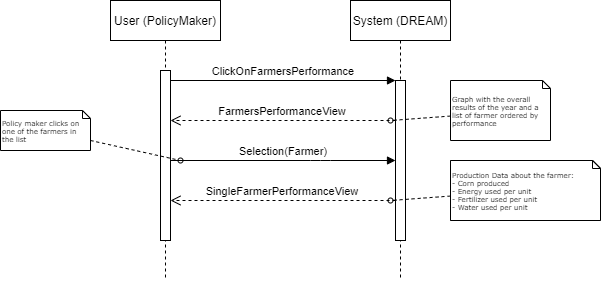

The diagram above was exported from draw.io. Its source (the exported page's mxGraphModel, read from the mxfile embedded in the PNG):
<mxGraphModel dx="1038" dy="641" grid="1" gridSize="10" guides="1" tooltips="1" connect="1" arrows="1" fold="1" page="1" pageScale="1" pageWidth="850" pageHeight="1100" math="0" shadow="0">
  <root>
    <mxCell id="0" />
    <mxCell id="1" parent="0" />
    <mxCell id="3nuBFxr9cyL0pnOWT2aG-5" value="System (DREAM)" style="shape=umlLifeline;perimeter=lifelinePerimeter;container=1;collapsible=0;recursiveResize=0;rounded=0;shadow=0;strokeWidth=1;" parent="1" vertex="1">
      <mxGeometry x="460" y="80" width="100" height="280" as="geometry" />
    </mxCell>
    <mxCell id="3nuBFxr9cyL0pnOWT2aG-6" value="" style="points=[];perimeter=orthogonalPerimeter;rounded=0;shadow=0;strokeWidth=1;" parent="3nuBFxr9cyL0pnOWT2aG-5" vertex="1">
      <mxGeometry x="45" y="80" width="10" height="160" as="geometry" />
    </mxCell>
    <mxCell id="3nuBFxr9cyL0pnOWT2aG-7" value="FarmersPerformanceView" style="verticalAlign=bottom;endArrow=open;dashed=1;endSize=8;shadow=0;strokeWidth=1;" parent="1" source="3nuBFxr9cyL0pnOWT2aG-6" target="oifuDJaFlL9YiH6duvfB-2" edge="1">
      <mxGeometry relative="1" as="geometry">
        <mxPoint x="285" y="200" as="targetPoint" />
        <Array as="points">
          <mxPoint x="370" y="200" />
        </Array>
      </mxGeometry>
    </mxCell>
    <mxCell id="3nuBFxr9cyL0pnOWT2aG-8" value="ClickOnFarmersPerformance" style="verticalAlign=bottom;endArrow=block;entryX=0;entryY=0;shadow=0;strokeWidth=1;" parent="1" source="oifuDJaFlL9YiH6duvfB-2" target="3nuBFxr9cyL0pnOWT2aG-6" edge="1">
      <mxGeometry relative="1" as="geometry">
        <mxPoint x="285" y="160.00000000000074" as="sourcePoint" />
      </mxGeometry>
    </mxCell>
    <mxCell id="-ki9tW6POzLssxUiX_zL-4" value="SingleFarmerPerformanceView" style="verticalAlign=bottom;endArrow=open;dashed=1;endSize=8;shadow=0;strokeWidth=1;" parent="1" source="3nuBFxr9cyL0pnOWT2aG-6" target="oifuDJaFlL9YiH6duvfB-2" edge="1">
      <mxGeometry relative="1" as="geometry">
        <mxPoint x="285" y="280" as="targetPoint" />
        <mxPoint x="450" y="280" as="sourcePoint" />
        <Array as="points">
          <mxPoint x="365" y="280" />
        </Array>
      </mxGeometry>
    </mxCell>
    <mxCell id="oifuDJaFlL9YiH6duvfB-11" style="edgeStyle=none;rounded=0;html=1;dashed=1;labelBackgroundColor=none;startArrow=none;startFill=0;startSize=5;endArrow=oval;endFill=0;endSize=5;jettySize=auto;orthogonalLoop=1;strokeWidth=1;fontFamily=Verdana;fontSize=12" parent="1" source="oifuDJaFlL9YiH6duvfB-12" edge="1">
      <mxGeometry relative="1" as="geometry">
        <mxPoint x="500" y="280" as="targetPoint" />
        <Array as="points" />
      </mxGeometry>
    </mxCell>
    <mxCell id="oifuDJaFlL9YiH6duvfB-12" value="Activity 'x'&lt;br&gt;&lt;br&gt;Activity 'y'&lt;br&gt;&lt;br&gt;&quot;Confirm and SpecifyDeviations&quot; button" style="shape=note;whiteSpace=wrap;html=1;rounded=0;shadow=0;comic=0;labelBackgroundColor=none;strokeWidth=1;fontFamily=Verdana;fontSize=7;align=left;size=8;" parent="1" vertex="1">
      <mxGeometry x="560" y="240" width="150" height="60" as="geometry" />
    </mxCell>
    <mxCell id="oifuDJaFlL9YiH6duvfB-1" value="User (PolicyMaker)" style="shape=umlLifeline;perimeter=lifelinePerimeter;container=1;collapsible=0;recursiveResize=0;rounded=0;shadow=0;strokeWidth=1;" parent="1" vertex="1">
      <mxGeometry x="220" y="80" width="110" height="280" as="geometry" />
    </mxCell>
    <mxCell id="oifuDJaFlL9YiH6duvfB-2" value="" style="points=[];perimeter=orthogonalPerimeter;rounded=0;shadow=0;strokeWidth=1;" parent="oifuDJaFlL9YiH6duvfB-1" vertex="1">
      <mxGeometry x="50" y="70" width="10" height="170" as="geometry" />
    </mxCell>
    <mxCell id="-ki9tW6POzLssxUiX_zL-1" value="Selection(Farmer)" style="verticalAlign=bottom;endArrow=block;shadow=0;strokeWidth=1;" parent="1" source="oifuDJaFlL9YiH6duvfB-2" target="3nuBFxr9cyL0pnOWT2aG-6" edge="1">
      <mxGeometry relative="1" as="geometry">
        <mxPoint x="275" y="239.66000000000008" as="sourcePoint" />
        <mxPoint x="495" y="239.6600000000001" as="targetPoint" />
        <Array as="points">
          <mxPoint x="430" y="240" />
        </Array>
      </mxGeometry>
    </mxCell>
    <mxCell id="B01SKg5sWWwUpjNL24C3-26" value="Policy maker clicks on one of the farmers in the list" style="shape=note;whiteSpace=wrap;html=1;rounded=0;shadow=0;comic=0;labelBackgroundColor=none;strokeWidth=1;fontFamily=Verdana;fontSize=7;align=left;size=8;" parent="1" vertex="1">
      <mxGeometry x="110" y="190" width="90" height="40" as="geometry" />
    </mxCell>
    <mxCell id="B01SKg5sWWwUpjNL24C3-27" style="edgeStyle=none;rounded=0;html=1;dashed=1;labelBackgroundColor=none;startArrow=none;startFill=0;startSize=5;endArrow=oval;endFill=0;endSize=5;jettySize=auto;orthogonalLoop=1;strokeWidth=1;fontFamily=Verdana;fontSize=12" parent="1" source="B01SKg5sWWwUpjNL24C3-26" edge="1">
      <mxGeometry relative="1" as="geometry">
        <mxPoint x="290" y="240" as="targetPoint" />
        <Array as="points" />
        <mxPoint x="141.29999999999995" y="320.00448305522116" as="sourcePoint" />
      </mxGeometry>
    </mxCell>
    <mxCell id="qZ0npSWg9uSlJIvVMTm0-1" value="Production Data about the farmer:&lt;br&gt;- Corn produced&lt;br&gt;- Energy used per unit&lt;br&gt;- Fertilizer used per unit&lt;br&gt;- Water used per unit" style="shape=note;whiteSpace=wrap;html=1;rounded=0;shadow=0;comic=0;labelBackgroundColor=none;strokeWidth=1;fontFamily=Verdana;fontSize=7;align=left;size=8;" parent="1" vertex="1">
      <mxGeometry x="560" y="240" width="150" height="60" as="geometry" />
    </mxCell>
    <mxCell id="qZ0npSWg9uSlJIvVMTm0-2" style="edgeStyle=none;rounded=0;html=1;dashed=1;labelBackgroundColor=none;startArrow=none;startFill=0;startSize=5;endArrow=oval;endFill=0;endSize=5;jettySize=auto;orthogonalLoop=1;strokeWidth=1;fontFamily=Verdana;fontSize=12" parent="1" edge="1">
      <mxGeometry relative="1" as="geometry">
        <mxPoint x="500" y="200" as="targetPoint" />
        <Array as="points" />
        <mxPoint x="560" y="195.55555555555554" as="sourcePoint" />
      </mxGeometry>
    </mxCell>
    <mxCell id="qZ0npSWg9uSlJIvVMTm0-3" value="Graph with the overall results of the year and a list of farmer ordered by performance" style="shape=note;whiteSpace=wrap;html=1;rounded=0;shadow=0;comic=0;labelBackgroundColor=none;strokeWidth=1;fontFamily=Verdana;fontSize=7;align=left;size=8;" parent="1" vertex="1">
      <mxGeometry x="560" y="160" width="100" height="60" as="geometry" />
    </mxCell>
  </root>
</mxGraphModel>